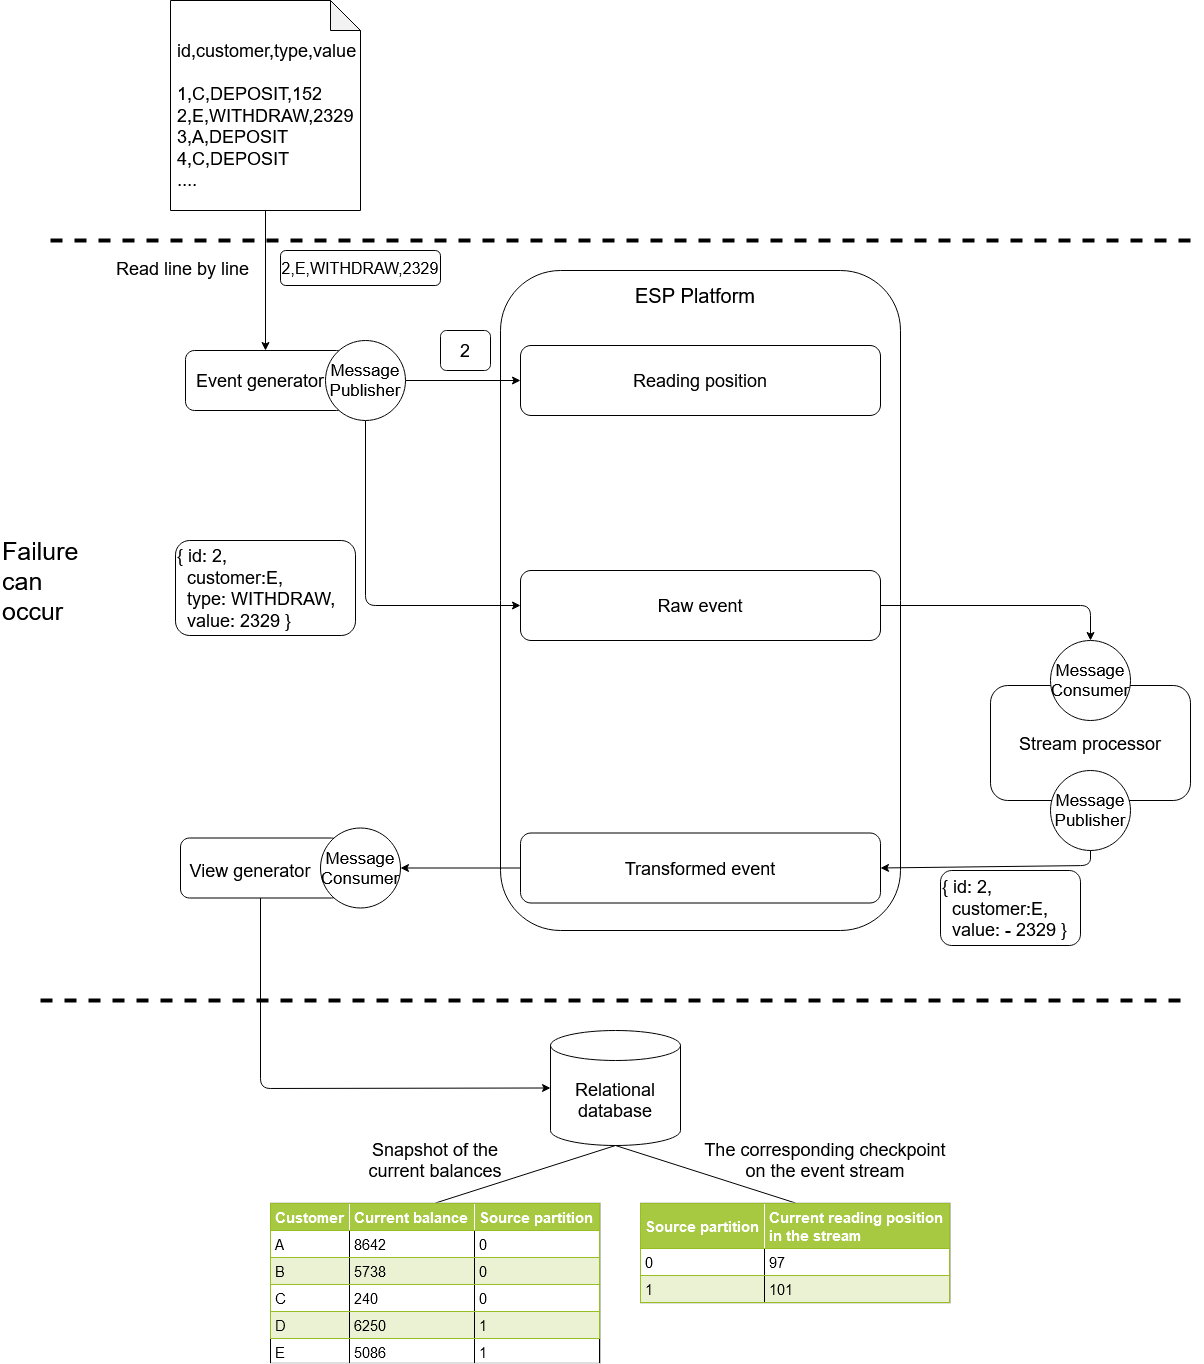

The diagram above was exported from draw.io. Its source (the exported page's mxGraphModel, read from the mxfile embedded in the PNG):
<mxGraphModel dx="1673" dy="1706" grid="1" gridSize="10" guides="1" tooltips="1" connect="1" arrows="1" fold="1" page="1" pageScale="1" pageWidth="1100" pageHeight="850" math="0" shadow="0">
  <root>
    <mxCell id="0" />
    <mxCell id="1" parent="0" />
    <mxCell id="4YgK24fqe3Jf3XVkk6XL-15" value="" style="rounded=1;whiteSpace=wrap;html=1;" vertex="1" parent="1">
      <mxGeometry x="630" y="30" width="400" height="660" as="geometry" />
    </mxCell>
    <mxCell id="zuFJSohUw8AthXpo7iCg-1" value="" style="shape=note;whiteSpace=wrap;html=1;backgroundOutline=1;darkOpacity=0.05;" parent="1" vertex="1">
      <mxGeometry x="300" y="-240" width="190" height="210" as="geometry" />
    </mxCell>
    <mxCell id="zuFJSohUw8AthXpo7iCg-2" value="&lt;div style=&quot;font-size: 18px&quot; align=&quot;left&quot;&gt;&lt;font style=&quot;font-size: 18px&quot;&gt;id,customer,type,value&lt;/font&gt;&lt;/div&gt;&lt;div style=&quot;font-size: 18px&quot; align=&quot;left&quot;&gt;&lt;font style=&quot;font-size: 18px&quot;&gt;&lt;br&gt;&lt;/font&gt;&lt;/div&gt;&lt;div style=&quot;font-size: 18px&quot; align=&quot;left&quot;&gt;&lt;font style=&quot;font-size: 18px&quot;&gt;1,C,DEPOSIT,152&lt;/font&gt;&lt;/div&gt;&lt;div style=&quot;font-size: 18px&quot; align=&quot;left&quot;&gt;&lt;font style=&quot;font-size: 18px&quot;&gt;2,E,WITHDRAW,2329&lt;/font&gt;&lt;/div&gt;&lt;div style=&quot;font-size: 18px&quot; align=&quot;left&quot;&gt;&lt;font style=&quot;font-size: 18px&quot;&gt;3,A,DEPOSIT&lt;/font&gt;&lt;/div&gt;&lt;div style=&quot;font-size: 18px&quot; align=&quot;left&quot;&gt;&lt;font style=&quot;font-size: 18px&quot;&gt;4,C,DEPOSIT&lt;/font&gt;&lt;/div&gt;&lt;div style=&quot;font-size: 18px&quot; align=&quot;left&quot;&gt;&lt;font style=&quot;font-size: 18px&quot;&gt;....&lt;br&gt;&lt;/font&gt;&lt;/div&gt;" style="text;html=1;strokeColor=none;fillColor=none;align=left;verticalAlign=middle;whiteSpace=wrap;rounded=0;" parent="1" vertex="1">
      <mxGeometry x="305" y="-135" width="40" height="20" as="geometry" />
    </mxCell>
    <mxCell id="zuFJSohUw8AthXpo7iCg-4" value="&lt;font style=&quot;font-size: 18px&quot;&gt;Reading position&lt;font style=&quot;font-size: 18px&quot;&gt;&lt;br&gt;&lt;/font&gt;&lt;/font&gt;" style="rounded=1;whiteSpace=wrap;html=1;" parent="1" vertex="1">
      <mxGeometry x="650" y="105" width="360" height="70" as="geometry" />
    </mxCell>
    <mxCell id="zuFJSohUw8AthXpo7iCg-5" value="&lt;font style=&quot;font-size: 18px&quot;&gt;&lt;font style=&quot;font-size: 18px&quot;&gt;Raw event&lt;/font&gt;&lt;br&gt;&lt;/font&gt;" style="rounded=1;whiteSpace=wrap;html=1;" parent="1" vertex="1">
      <mxGeometry x="650" y="330" width="360" height="70" as="geometry" />
    </mxCell>
    <mxCell id="zuFJSohUw8AthXpo7iCg-6" value="&lt;font style=&quot;font-size: 18px&quot;&gt;Transformed event&lt;br&gt;&lt;/font&gt;" style="rounded=1;whiteSpace=wrap;html=1;" parent="1" vertex="1">
      <mxGeometry x="650" y="592.5" width="360" height="70" as="geometry" />
    </mxCell>
    <mxCell id="zuFJSohUw8AthXpo7iCg-7" value="" style="rounded=1;whiteSpace=wrap;html=1;" parent="1" vertex="1">
      <mxGeometry x="315" y="110" width="160" height="60" as="geometry" />
    </mxCell>
    <mxCell id="zuFJSohUw8AthXpo7iCg-8" value="" style="endArrow=classic;html=1;exitX=0.5;exitY=1;exitDx=0;exitDy=0;exitPerimeter=0;entryX=0.5;entryY=0;entryDx=0;entryDy=0;" parent="1" source="zuFJSohUw8AthXpo7iCg-1" target="zuFJSohUw8AthXpo7iCg-7" edge="1">
      <mxGeometry width="50" height="50" relative="1" as="geometry">
        <mxPoint x="160" y="290" as="sourcePoint" />
        <mxPoint x="210" y="240" as="targetPoint" />
      </mxGeometry>
    </mxCell>
    <mxCell id="zuFJSohUw8AthXpo7iCg-9" value="" style="endArrow=classic;html=1;exitX=1;exitY=0.5;exitDx=0;exitDy=0;entryX=0;entryY=0.5;entryDx=0;entryDy=0;" parent="1" source="zuFJSohUw8AthXpo7iCg-18" target="zuFJSohUw8AthXpo7iCg-4" edge="1">
      <mxGeometry width="50" height="50" relative="1" as="geometry">
        <mxPoint x="310" y="260" as="sourcePoint" />
        <mxPoint x="360" y="210" as="targetPoint" />
      </mxGeometry>
    </mxCell>
    <mxCell id="zuFJSohUw8AthXpo7iCg-10" value="" style="endArrow=classic;html=1;exitX=0.5;exitY=1;exitDx=0;exitDy=0;entryX=0;entryY=0.5;entryDx=0;entryDy=0;" parent="1" source="zuFJSohUw8AthXpo7iCg-18" target="zuFJSohUw8AthXpo7iCg-5" edge="1">
      <mxGeometry width="50" height="50" relative="1" as="geometry">
        <mxPoint x="340" y="420" as="sourcePoint" />
        <mxPoint x="390" y="370" as="targetPoint" />
        <Array as="points">
          <mxPoint x="495" y="365" />
        </Array>
      </mxGeometry>
    </mxCell>
    <mxCell id="zuFJSohUw8AthXpo7iCg-11" value="&lt;font style=&quot;font-size: 18px&quot;&gt;2&lt;/font&gt;" style="rounded=1;whiteSpace=wrap;html=1;" parent="1" vertex="1">
      <mxGeometry x="570" y="90" width="50" height="40" as="geometry" />
    </mxCell>
    <mxCell id="zuFJSohUw8AthXpo7iCg-13" value="&lt;font style=&quot;font-size: 16px&quot;&gt;2,E,WITHDRAW,2329&lt;/font&gt;" style="rounded=1;whiteSpace=wrap;html=1;" parent="1" vertex="1">
      <mxGeometry x="410" y="10" width="160" height="35" as="geometry" />
    </mxCell>
    <mxCell id="zuFJSohUw8AthXpo7iCg-14" value="&lt;font style=&quot;font-size: 18px&quot;&gt;Read line by line&lt;/font&gt;" style="text;html=1;strokeColor=none;fillColor=none;align=center;verticalAlign=middle;whiteSpace=wrap;rounded=0;" parent="1" vertex="1">
      <mxGeometry x="240" y="17.5" width="145" height="20" as="geometry" />
    </mxCell>
    <mxCell id="zuFJSohUw8AthXpo7iCg-15" value="&lt;div style=&quot;font-size: 18px&quot; align=&quot;left&quot;&gt;&lt;font style=&quot;font-size: 18px&quot;&gt;{ id: 2,&lt;br&gt;&lt;/font&gt;&lt;/div&gt;&lt;div style=&quot;font-size: 18px&quot; align=&quot;left&quot;&gt;&lt;font style=&quot;font-size: 18px&quot;&gt;&amp;nbsp; customer:E,&lt;/font&gt;&lt;/div&gt;&lt;div style=&quot;font-size: 18px&quot; align=&quot;left&quot;&gt;&lt;font style=&quot;font-size: 18px&quot;&gt;&amp;nbsp; type: WITHDRAW,&lt;/font&gt;&lt;/div&gt;&lt;div style=&quot;font-size: 18px&quot; align=&quot;left&quot;&gt;&lt;font style=&quot;font-size: 18px&quot;&gt;&amp;nbsp; value: 2329 }&lt;/font&gt;&lt;/div&gt;" style="rounded=1;whiteSpace=wrap;html=1;align=left;" parent="1" vertex="1">
      <mxGeometry x="305" y="300" width="180" height="95" as="geometry" />
    </mxCell>
    <mxCell id="zuFJSohUw8AthXpo7iCg-16" value="&lt;font style=&quot;font-size: 18px&quot;&gt;Stream processor&lt;br&gt;&lt;/font&gt;" style="rounded=1;whiteSpace=wrap;html=1;" parent="1" vertex="1">
      <mxGeometry x="1120" y="445" width="200" height="115" as="geometry" />
    </mxCell>
    <mxCell id="zuFJSohUw8AthXpo7iCg-18" value="&lt;div style=&quot;font-size: 17px&quot;&gt;&lt;font style=&quot;font-size: 17px&quot;&gt;Message&lt;br&gt;&lt;/font&gt;&lt;/div&gt;&lt;div style=&quot;font-size: 17px&quot;&gt;&lt;font style=&quot;font-size: 17px&quot;&gt;Publisher&lt;/font&gt;&lt;/div&gt;" style="ellipse;whiteSpace=wrap;html=1;aspect=fixed;" parent="1" vertex="1">
      <mxGeometry x="455" y="100" width="80" height="80" as="geometry" />
    </mxCell>
    <mxCell id="zuFJSohUw8AthXpo7iCg-19" value="&lt;div style=&quot;font-size: 17px&quot;&gt;&lt;font style=&quot;font-size: 17px&quot;&gt;Message&lt;br&gt;&lt;/font&gt;&lt;/div&gt;&lt;div style=&quot;font-size: 17px&quot;&gt;&lt;font style=&quot;font-size: 17px&quot;&gt;Publisher&lt;/font&gt;&lt;/div&gt;" style="ellipse;whiteSpace=wrap;html=1;aspect=fixed;" parent="1" vertex="1">
      <mxGeometry x="1180" y="530" width="80" height="80" as="geometry" />
    </mxCell>
    <mxCell id="zuFJSohUw8AthXpo7iCg-20" value="&lt;div style=&quot;font-size: 17px&quot;&gt;&lt;font style=&quot;font-size: 17px&quot;&gt;Message&lt;br&gt;&lt;/font&gt;&lt;/div&gt;&lt;div style=&quot;font-size: 17px&quot;&gt;&lt;font style=&quot;font-size: 17px&quot;&gt;Consumer&lt;/font&gt;&lt;/div&gt;" style="ellipse;whiteSpace=wrap;html=1;aspect=fixed;" parent="1" vertex="1">
      <mxGeometry x="1180" y="400" width="80" height="80" as="geometry" />
    </mxCell>
    <mxCell id="zuFJSohUw8AthXpo7iCg-21" value="" style="endArrow=classic;html=1;exitX=1;exitY=0.5;exitDx=0;exitDy=0;entryX=0.5;entryY=0;entryDx=0;entryDy=0;" parent="1" source="zuFJSohUw8AthXpo7iCg-5" target="zuFJSohUw8AthXpo7iCg-20" edge="1">
      <mxGeometry width="50" height="50" relative="1" as="geometry">
        <mxPoint x="1090" y="280" as="sourcePoint" />
        <mxPoint x="1140" y="230" as="targetPoint" />
        <Array as="points">
          <mxPoint x="1220" y="365" />
        </Array>
      </mxGeometry>
    </mxCell>
    <mxCell id="zuFJSohUw8AthXpo7iCg-22" value="" style="endArrow=classic;html=1;entryX=1;entryY=0.5;entryDx=0;entryDy=0;exitX=0.5;exitY=1;exitDx=0;exitDy=0;" parent="1" source="zuFJSohUw8AthXpo7iCg-19" target="zuFJSohUw8AthXpo7iCg-6" edge="1">
      <mxGeometry width="50" height="50" relative="1" as="geometry">
        <mxPoint x="1080" y="700" as="sourcePoint" />
        <mxPoint x="1130" y="650" as="targetPoint" />
        <Array as="points">
          <mxPoint x="1220" y="625" />
        </Array>
      </mxGeometry>
    </mxCell>
    <mxCell id="zuFJSohUw8AthXpo7iCg-23" value="&lt;div style=&quot;font-size: 18px&quot; align=&quot;left&quot;&gt;&lt;font style=&quot;font-size: 18px&quot;&gt;{ id: 2,&lt;br&gt;&lt;/font&gt;&lt;/div&gt;&lt;div style=&quot;font-size: 18px&quot; align=&quot;left&quot;&gt;&lt;font style=&quot;font-size: 18px&quot;&gt;&amp;nbsp; customer:E,&lt;/font&gt;&lt;/div&gt;&lt;div style=&quot;font-size: 18px&quot; align=&quot;left&quot;&gt;&lt;font style=&quot;font-size: 18px&quot;&gt;&amp;nbsp; value: - 2329 }&lt;/font&gt;&lt;/div&gt;" style="rounded=1;whiteSpace=wrap;html=1;align=left;" parent="1" vertex="1">
      <mxGeometry x="1070" y="630" width="140" height="75" as="geometry" />
    </mxCell>
    <mxCell id="zuFJSohUw8AthXpo7iCg-24" value="" style="rounded=1;whiteSpace=wrap;html=1;" parent="1" vertex="1">
      <mxGeometry x="310" y="597.5" width="160" height="60" as="geometry" />
    </mxCell>
    <mxCell id="zuFJSohUw8AthXpo7iCg-25" value="&lt;div style=&quot;font-size: 17px&quot;&gt;&lt;font style=&quot;font-size: 17px&quot;&gt;Message&lt;br&gt;&lt;/font&gt;&lt;/div&gt;&lt;div style=&quot;font-size: 17px&quot;&gt;&lt;font style=&quot;font-size: 17px&quot;&gt;Consumer&lt;/font&gt;&lt;/div&gt;" style="ellipse;whiteSpace=wrap;html=1;aspect=fixed;" parent="1" vertex="1">
      <mxGeometry x="450" y="587.5" width="80" height="80" as="geometry" />
    </mxCell>
    <mxCell id="zuFJSohUw8AthXpo7iCg-26" value="" style="endArrow=classic;html=1;entryX=1;entryY=0.5;entryDx=0;entryDy=0;exitX=0;exitY=0.5;exitDx=0;exitDy=0;" parent="1" source="zuFJSohUw8AthXpo7iCg-6" target="zuFJSohUw8AthXpo7iCg-25" edge="1">
      <mxGeometry width="50" height="50" relative="1" as="geometry">
        <mxPoint x="460" y="560" as="sourcePoint" />
        <mxPoint x="510" y="510" as="targetPoint" />
      </mxGeometry>
    </mxCell>
    <mxCell id="zuFJSohUw8AthXpo7iCg-27" value="&lt;div style=&quot;font-size: 18px&quot;&gt;&lt;font style=&quot;font-size: 18px&quot;&gt;Relational &lt;br&gt;&lt;/font&gt;&lt;/div&gt;&lt;div style=&quot;font-size: 18px&quot;&gt;&lt;font style=&quot;font-size: 18px&quot;&gt;database&lt;br&gt;&lt;/font&gt;&lt;/div&gt;" style="shape=cylinder3;whiteSpace=wrap;html=1;boundedLbl=1;backgroundOutline=1;size=15;" parent="1" vertex="1">
      <mxGeometry x="680" y="790" width="130" height="115" as="geometry" />
    </mxCell>
    <mxCell id="zuFJSohUw8AthXpo7iCg-28" value="" style="endArrow=classic;html=1;entryX=0;entryY=0.5;entryDx=0;entryDy=0;entryPerimeter=0;exitX=0.5;exitY=1;exitDx=0;exitDy=0;" parent="1" source="zuFJSohUw8AthXpo7iCg-24" target="zuFJSohUw8AthXpo7iCg-27" edge="1">
      <mxGeometry width="50" height="50" relative="1" as="geometry">
        <mxPoint x="50" y="540" as="sourcePoint" />
        <mxPoint x="100" y="490" as="targetPoint" />
        <Array as="points">
          <mxPoint x="390" y="848" />
        </Array>
      </mxGeometry>
    </mxCell>
    <mxCell id="zuFJSohUw8AthXpo7iCg-29" value="" style="endArrow=none;html=1;entryX=0.5;entryY=1;entryDx=0;entryDy=0;entryPerimeter=0;exitX=0.5;exitY=0;exitDx=0;exitDy=0;" parent="1" source="zuFJSohUw8AthXpo7iCg-42" target="zuFJSohUw8AthXpo7iCg-27" edge="1">
      <mxGeometry width="50" height="50" relative="1" as="geometry">
        <mxPoint x="630" y="952.5" as="sourcePoint" />
        <mxPoint x="720" y="922.5" as="targetPoint" />
      </mxGeometry>
    </mxCell>
    <mxCell id="zuFJSohUw8AthXpo7iCg-30" value="" style="endArrow=none;html=1;exitX=0.5;exitY=1;exitDx=0;exitDy=0;exitPerimeter=0;entryX=0.5;entryY=0;entryDx=0;entryDy=0;" parent="1" source="zuFJSohUw8AthXpo7iCg-27" target="zuFJSohUw8AthXpo7iCg-43" edge="1">
      <mxGeometry width="50" height="50" relative="1" as="geometry">
        <mxPoint x="950" y="1002.5" as="sourcePoint" />
        <mxPoint x="950" y="962.5" as="targetPoint" />
      </mxGeometry>
    </mxCell>
    <mxCell id="zuFJSohUw8AthXpo7iCg-42" value="&lt;table style=&quot;width: 100% ; height: 100% ; border-collapse: collapse&quot; width=&quot;100%&quot; cellpadding=&quot;4&quot; border=&quot;1&quot;&gt;&lt;tbody style=&quot;font-size: 15px&quot;&gt;&lt;tr style=&quot;background-color: rgb(167 , 201 , 66) ; color: rgb(255 , 255 , 255) ; border: 1px solid rgb(152 , 191 , 33) ; font-size: 15px&quot;&gt;&lt;th align=&quot;left&quot;&gt;&lt;font style=&quot;font-size: 15px&quot;&gt;Customer&lt;/font&gt;&lt;/th&gt;&lt;th align=&quot;left&quot;&gt;Current balance&lt;br&gt;&lt;/th&gt;&lt;th align=&quot;left&quot;&gt;Source partition&lt;br&gt;&lt;/th&gt;&lt;/tr&gt;&lt;tr style=&quot;border: 1px solid rgb(152 , 191 , 33) ; font-size: 15px&quot;&gt;&lt;td&gt;A&lt;/td&gt;&lt;td&gt;8642&lt;br&gt;&lt;/td&gt;&lt;td&gt;0&lt;/td&gt;&lt;/tr&gt;&lt;tr style=&quot;background-color: rgb(234 , 242 , 211) ; border: 1px solid rgb(152 , 191 , 33) ; font-size: 15px&quot;&gt;&lt;td&gt;B&lt;/td&gt;&lt;td&gt;5738&lt;/td&gt;&lt;td&gt;0&lt;/td&gt;&lt;/tr&gt;&lt;tr style=&quot;border: 1px solid #98bf21&quot;&gt;&lt;td&gt;C&lt;/td&gt;&lt;td&gt;240&lt;/td&gt;&lt;td&gt;0&lt;/td&gt;&lt;/tr&gt;&lt;tr style=&quot;background-color: #eaf2d3 ; border: 1px solid #98bf21&quot;&gt;&lt;td&gt;D&lt;/td&gt;&lt;td&gt;6250&lt;/td&gt;&lt;td&gt;1&lt;/td&gt;&lt;/tr&gt;&lt;tr&gt;&lt;td&gt;E&lt;br&gt;&lt;/td&gt;&lt;td&gt;5086&lt;br&gt;&lt;/td&gt;&lt;td&gt;1&lt;br&gt;&lt;/td&gt;&lt;/tr&gt;&lt;/tbody&gt;&lt;/table&gt;" style="text;html=1;strokeColor=#c0c0c0;fillColor=#ffffff;overflow=fill;rounded=0;" parent="1" vertex="1">
      <mxGeometry x="400" y="962.5" width="330" height="160" as="geometry" />
    </mxCell>
    <mxCell id="zuFJSohUw8AthXpo7iCg-43" value="&lt;table style=&quot;width: 100% ; height: 100% ; border-collapse: collapse ; font-size: 15px&quot; width=&quot;100%&quot; cellpadding=&quot;4&quot; border=&quot;1&quot;&gt;&lt;tbody&gt;&lt;tr style=&quot;background-color: #a7c942 ; color: #ffffff ; border: 1px solid #98bf21&quot;&gt;&lt;th align=&quot;left&quot;&gt;&lt;font style=&quot;font-size: 15px&quot;&gt;Source partition&lt;br&gt;&lt;/font&gt;&lt;/th&gt;&lt;th align=&quot;left&quot;&gt;&lt;font style=&quot;font-size: 15px&quot;&gt;Current reading position&lt;br&gt;in the stream&lt;br&gt;&lt;/font&gt;&lt;/th&gt;&lt;/tr&gt;&lt;tr style=&quot;border: 1px solid #98bf21&quot;&gt;&lt;td&gt;&lt;font style=&quot;font-size: 15px&quot;&gt;0&lt;/font&gt;&lt;/td&gt;&lt;td&gt;&lt;font style=&quot;font-size: 15px&quot;&gt;97&lt;/font&gt;&lt;/td&gt;&lt;/tr&gt;&lt;tr style=&quot;background-color: #eaf2d3 ; border: 1px solid #98bf21&quot;&gt;&lt;td&gt;&lt;font style=&quot;font-size: 15px&quot;&gt;1&lt;/font&gt;&lt;/td&gt;&lt;td&gt;&lt;font style=&quot;font-size: 15px&quot;&gt;101&lt;/font&gt;&lt;/td&gt;&lt;/tr&gt;&lt;/tbody&gt;&lt;/table&gt;" style="text;html=1;strokeColor=#c0c0c0;fillColor=#ffffff;overflow=fill;rounded=0;" parent="1" vertex="1">
      <mxGeometry x="770" y="962.5" width="310" height="100" as="geometry" />
    </mxCell>
    <mxCell id="zuFJSohUw8AthXpo7iCg-44" value="&lt;font style=&quot;font-size: 18px&quot;&gt;Snapshot of the current balances&lt;/font&gt;" style="text;html=1;strokeColor=none;fillColor=none;align=center;verticalAlign=middle;whiteSpace=wrap;rounded=0;" parent="1" vertex="1">
      <mxGeometry x="490" y="910" width="150" height="20" as="geometry" />
    </mxCell>
    <mxCell id="zuFJSohUw8AthXpo7iCg-45" value="&lt;font style=&quot;font-size: 18px&quot;&gt;The corresponding checkpoint on the event stream&lt;/font&gt;" style="text;html=1;strokeColor=none;fillColor=none;align=center;verticalAlign=middle;whiteSpace=wrap;rounded=0;" parent="1" vertex="1">
      <mxGeometry x="830" y="910" width="250" height="20" as="geometry" />
    </mxCell>
    <mxCell id="4YgK24fqe3Jf3XVkk6XL-7" value="&lt;font style=&quot;font-size: 18px&quot;&gt;Event generator&lt;br&gt;&lt;/font&gt;" style="text;html=1;strokeColor=none;fillColor=none;align=center;verticalAlign=middle;whiteSpace=wrap;rounded=0;" vertex="1" parent="1">
      <mxGeometry x="320" y="130" width="140" height="20" as="geometry" />
    </mxCell>
    <mxCell id="4YgK24fqe3Jf3XVkk6XL-8" value="&lt;font style=&quot;font-size: 18px&quot;&gt;View generator&lt;br&gt;&lt;/font&gt;" style="text;html=1;strokeColor=none;fillColor=none;align=center;verticalAlign=middle;whiteSpace=wrap;rounded=0;" vertex="1" parent="1">
      <mxGeometry x="315" y="620" width="130" height="20" as="geometry" />
    </mxCell>
    <mxCell id="4YgK24fqe3Jf3XVkk6XL-10" value="" style="endArrow=none;dashed=1;html=1;strokeWidth=4;" edge="1" parent="1">
      <mxGeometry width="50" height="50" relative="1" as="geometry">
        <mxPoint x="180" as="sourcePoint" />
        <mxPoint x="1330" as="targetPoint" />
      </mxGeometry>
    </mxCell>
    <mxCell id="4YgK24fqe3Jf3XVkk6XL-11" value="" style="endArrow=none;dashed=1;html=1;strokeWidth=4;" edge="1" parent="1">
      <mxGeometry width="50" height="50" relative="1" as="geometry">
        <mxPoint x="170" y="760" as="sourcePoint" />
        <mxPoint x="1320" y="760" as="targetPoint" />
      </mxGeometry>
    </mxCell>
    <mxCell id="4YgK24fqe3Jf3XVkk6XL-12" value="&lt;div style=&quot;font-size: 25px&quot; align=&quot;left&quot;&gt;&lt;font style=&quot;font-size: 25px&quot;&gt;Failure&lt;/font&gt;&lt;/div&gt;&lt;div style=&quot;font-size: 25px&quot; align=&quot;left&quot;&gt;&lt;font style=&quot;font-size: 25px&quot;&gt;can occur&lt;br&gt;&lt;/font&gt;&lt;/div&gt;" style="text;html=1;strokeColor=none;fillColor=none;align=left;verticalAlign=middle;whiteSpace=wrap;rounded=0;" vertex="1" parent="1">
      <mxGeometry x="130" y="330" width="40" height="20" as="geometry" />
    </mxCell>
    <mxCell id="4YgK24fqe3Jf3XVkk6XL-16" value="&lt;font style=&quot;font-size: 20px&quot;&gt;ESP Platform&lt;/font&gt;" style="text;html=1;strokeColor=none;fillColor=none;align=center;verticalAlign=middle;whiteSpace=wrap;rounded=0;" vertex="1" parent="1">
      <mxGeometry x="760" y="45" width="130" height="20" as="geometry" />
    </mxCell>
  </root>
</mxGraphModel>